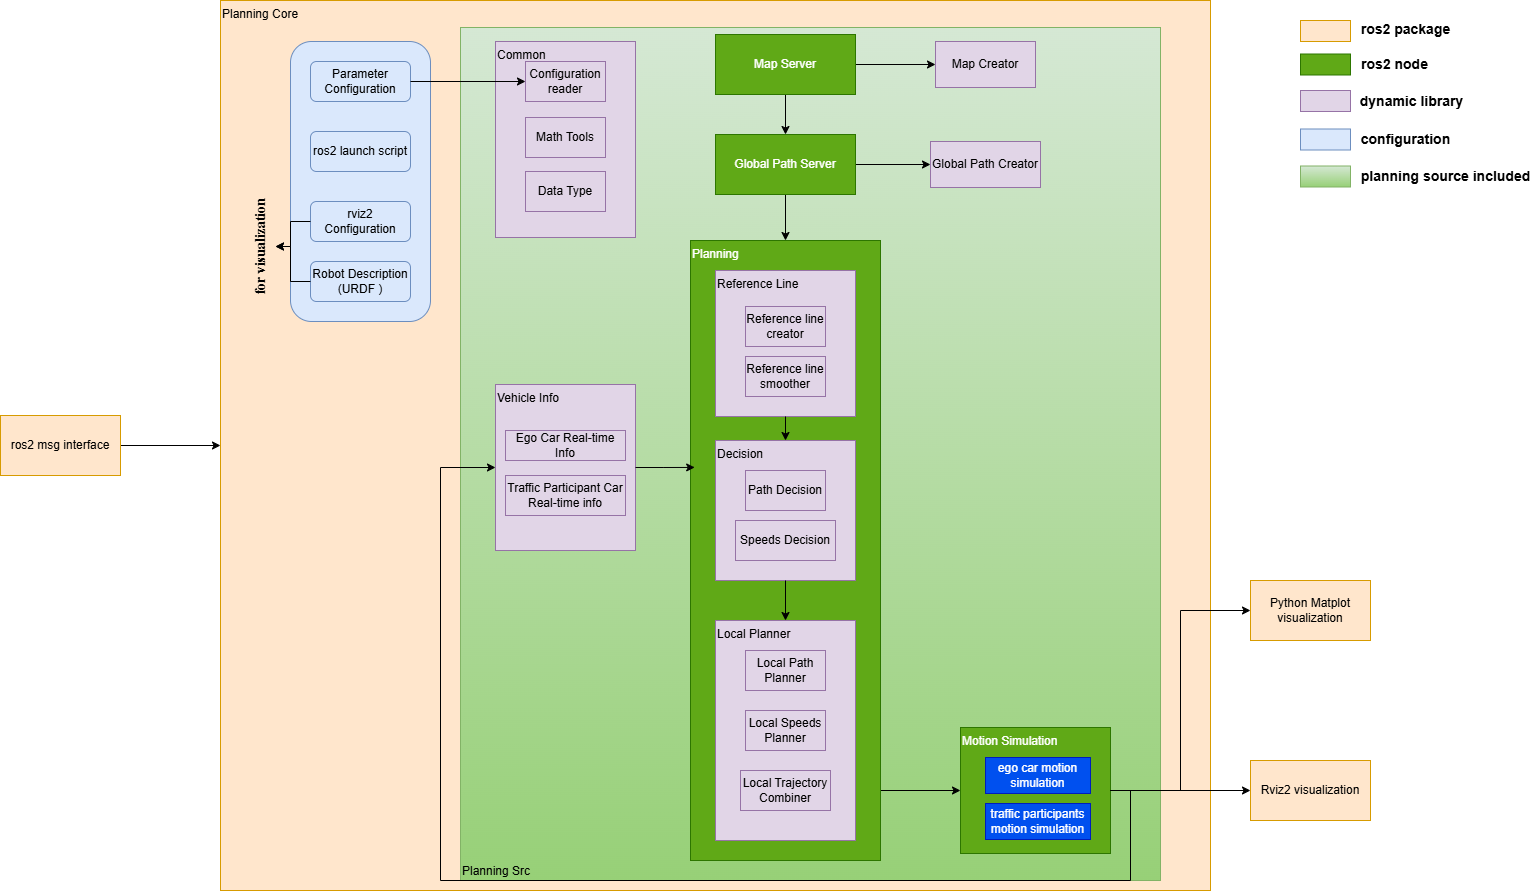

The diagram above was exported from draw.io. Its source (the exported page's mxGraphModel, read from the mxfile embedded in the PNG):
<mxGraphModel dx="3288" dy="1456" grid="1" gridSize="10" guides="1" tooltips="1" connect="1" arrows="1" fold="1" page="0" pageScale="1" pageWidth="827" pageHeight="1169" math="0" shadow="0">
  <root>
    <mxCell id="0" />
    <mxCell id="1" parent="0" />
    <mxCell id="IegS0qk3mLHQiCfui2XL-4" value="Planning Core" style="rounded=0;whiteSpace=wrap;html=1;fillColor=#ffe6cc;strokeColor=#d79b00;align=left;verticalAlign=top;" vertex="1" parent="1">
      <mxGeometry x="-220" y="30" width="990" height="890" as="geometry" />
    </mxCell>
    <mxCell id="IegS0qk3mLHQiCfui2XL-87" value="Planning Src" style="rounded=0;whiteSpace=wrap;html=1;fillColor=#d5e8d4;strokeColor=#82b366;gradientColor=#97d077;align=left;verticalAlign=bottom;" vertex="1" parent="1">
      <mxGeometry x="20" y="57" width="700" height="853" as="geometry" />
    </mxCell>
    <mxCell id="IegS0qk3mLHQiCfui2XL-1" value="Python Matplot visualization" style="rounded=0;whiteSpace=wrap;html=1;fillColor=#ffe6cc;strokeColor=#d79b00;" vertex="1" parent="1">
      <mxGeometry x="810" y="610" width="120" height="60" as="geometry" />
    </mxCell>
    <mxCell id="IegS0qk3mLHQiCfui2XL-2" value="Rviz2 visualization" style="rounded=0;whiteSpace=wrap;html=1;fillColor=#ffe6cc;strokeColor=#d79b00;" vertex="1" parent="1">
      <mxGeometry x="810" y="790" width="120" height="60" as="geometry" />
    </mxCell>
    <mxCell id="IegS0qk3mLHQiCfui2XL-69" style="edgeStyle=orthogonalEdgeStyle;rounded=0;orthogonalLoop=1;jettySize=auto;html=1;exitX=1;exitY=0.5;exitDx=0;exitDy=0;" edge="1" parent="1" source="IegS0qk3mLHQiCfui2XL-3" target="IegS0qk3mLHQiCfui2XL-4">
      <mxGeometry relative="1" as="geometry" />
    </mxCell>
    <mxCell id="IegS0qk3mLHQiCfui2XL-3" value="ros2 msg interface" style="rounded=0;whiteSpace=wrap;html=1;fillColor=#ffe6cc;strokeColor=#d79b00;" vertex="1" parent="1">
      <mxGeometry x="-440" y="445" width="120" height="60" as="geometry" />
    </mxCell>
    <mxCell id="IegS0qk3mLHQiCfui2XL-5" value="" style="rounded=0;whiteSpace=wrap;html=1;fillColor=#ffe6cc;strokeColor=#d79b00;" vertex="1" parent="1">
      <mxGeometry x="860" y="50" width="50" height="21" as="geometry" />
    </mxCell>
    <mxCell id="IegS0qk3mLHQiCfui2XL-8" value="ros2 package" style="text;html=1;align=center;verticalAlign=middle;resizable=0;points=[];autosize=1;strokeColor=none;fillColor=none;fontSize=14;fontStyle=1" vertex="1" parent="1">
      <mxGeometry x="910" y="43.5" width="110" height="30" as="geometry" />
    </mxCell>
    <mxCell id="IegS0qk3mLHQiCfui2XL-21" value="Map Creator" style="rounded=0;whiteSpace=wrap;html=1;fillColor=#e1d5e7;strokeColor=#9673a6;" vertex="1" parent="1">
      <mxGeometry x="495" y="71" width="100" height="46" as="geometry" />
    </mxCell>
    <mxCell id="IegS0qk3mLHQiCfui2XL-36" style="edgeStyle=orthogonalEdgeStyle;rounded=0;orthogonalLoop=1;jettySize=auto;html=1;exitX=1;exitY=0.5;exitDx=0;exitDy=0;" edge="1" parent="1" source="IegS0qk3mLHQiCfui2XL-33" target="IegS0qk3mLHQiCfui2XL-21">
      <mxGeometry relative="1" as="geometry" />
    </mxCell>
    <mxCell id="IegS0qk3mLHQiCfui2XL-73" style="edgeStyle=orthogonalEdgeStyle;rounded=0;orthogonalLoop=1;jettySize=auto;html=1;exitX=0.5;exitY=1;exitDx=0;exitDy=0;entryX=0.5;entryY=0;entryDx=0;entryDy=0;" edge="1" parent="1" source="IegS0qk3mLHQiCfui2XL-33" target="IegS0qk3mLHQiCfui2XL-34">
      <mxGeometry relative="1" as="geometry" />
    </mxCell>
    <mxCell id="IegS0qk3mLHQiCfui2XL-33" value="Map Server" style="rounded=0;whiteSpace=wrap;html=1;align=center;verticalAlign=middle;fillColor=#60a917;strokeColor=#2D7600;fontColor=#ffffff;" vertex="1" parent="1">
      <mxGeometry x="275" y="64" width="140" height="60" as="geometry" />
    </mxCell>
    <mxCell id="IegS0qk3mLHQiCfui2XL-37" style="edgeStyle=orthogonalEdgeStyle;rounded=0;orthogonalLoop=1;jettySize=auto;html=1;" edge="1" parent="1" source="IegS0qk3mLHQiCfui2XL-34" target="IegS0qk3mLHQiCfui2XL-35">
      <mxGeometry relative="1" as="geometry" />
    </mxCell>
    <mxCell id="IegS0qk3mLHQiCfui2XL-74" style="edgeStyle=orthogonalEdgeStyle;rounded=0;orthogonalLoop=1;jettySize=auto;html=1;exitX=0.5;exitY=1;exitDx=0;exitDy=0;" edge="1" parent="1" source="IegS0qk3mLHQiCfui2XL-34" target="IegS0qk3mLHQiCfui2XL-53">
      <mxGeometry relative="1" as="geometry" />
    </mxCell>
    <mxCell id="IegS0qk3mLHQiCfui2XL-34" value="Global Path Server" style="rounded=0;whiteSpace=wrap;html=1;align=center;verticalAlign=middle;fillColor=#60a917;strokeColor=#2D7600;fontColor=#ffffff;" vertex="1" parent="1">
      <mxGeometry x="275" y="164" width="140" height="60" as="geometry" />
    </mxCell>
    <mxCell id="IegS0qk3mLHQiCfui2XL-35" value="Global Path Creator" style="rounded=0;whiteSpace=wrap;html=1;fillColor=#e1d5e7;strokeColor=#9673a6;" vertex="1" parent="1">
      <mxGeometry x="490" y="171" width="110" height="46" as="geometry" />
    </mxCell>
    <mxCell id="IegS0qk3mLHQiCfui2XL-59" value="" style="group" vertex="1" connectable="0" parent="1">
      <mxGeometry x="520" y="757" width="150" height="126" as="geometry" />
    </mxCell>
    <mxCell id="IegS0qk3mLHQiCfui2XL-55" value="Motion Simulation" style="rounded=0;whiteSpace=wrap;html=1;align=left;verticalAlign=top;fillColor=#60a917;strokeColor=#2D7600;fontColor=#ffffff;" vertex="1" parent="IegS0qk3mLHQiCfui2XL-59">
      <mxGeometry width="150" height="126" as="geometry" />
    </mxCell>
    <mxCell id="IegS0qk3mLHQiCfui2XL-57" value="ego car motion simulation" style="rounded=0;whiteSpace=wrap;html=1;fillColor=#0050ef;fontColor=#ffffff;strokeColor=#001DBC;" vertex="1" parent="IegS0qk3mLHQiCfui2XL-59">
      <mxGeometry x="25" y="30" width="105" height="36" as="geometry" />
    </mxCell>
    <mxCell id="IegS0qk3mLHQiCfui2XL-58" value="traffic participants motion simulation" style="rounded=0;whiteSpace=wrap;html=1;fillColor=#0050ef;fontColor=#ffffff;strokeColor=#001DBC;" vertex="1" parent="IegS0qk3mLHQiCfui2XL-59">
      <mxGeometry x="25" y="76" width="105" height="36" as="geometry" />
    </mxCell>
    <mxCell id="IegS0qk3mLHQiCfui2XL-62" style="edgeStyle=orthogonalEdgeStyle;rounded=0;orthogonalLoop=1;jettySize=auto;html=1;exitX=1;exitY=0.5;exitDx=0;exitDy=0;entryX=0;entryY=0.5;entryDx=0;entryDy=0;" edge="1" parent="1" source="IegS0qk3mLHQiCfui2XL-48" target="IegS0qk3mLHQiCfui2XL-55">
      <mxGeometry relative="1" as="geometry" />
    </mxCell>
    <mxCell id="IegS0qk3mLHQiCfui2XL-65" value="" style="group" vertex="1" connectable="0" parent="1">
      <mxGeometry x="250" y="270" width="190" height="620" as="geometry" />
    </mxCell>
    <mxCell id="IegS0qk3mLHQiCfui2XL-53" value="Planning" style="rounded=0;whiteSpace=wrap;html=1;fillColor=#60a917;fontColor=#ffffff;strokeColor=#2D7600;align=left;verticalAlign=top;" vertex="1" parent="IegS0qk3mLHQiCfui2XL-65">
      <mxGeometry width="190" height="620" as="geometry" />
    </mxCell>
    <mxCell id="IegS0qk3mLHQiCfui2XL-49" value="" style="group" vertex="1" connectable="0" parent="IegS0qk3mLHQiCfui2XL-65">
      <mxGeometry x="25" y="30" width="140" height="146" as="geometry" />
    </mxCell>
    <mxCell id="IegS0qk3mLHQiCfui2XL-39" value="Reference Line" style="rounded=0;whiteSpace=wrap;html=1;fillColor=#e1d5e7;strokeColor=#9673a6;align=left;verticalAlign=top;" vertex="1" parent="IegS0qk3mLHQiCfui2XL-49">
      <mxGeometry width="140" height="146" as="geometry" />
    </mxCell>
    <mxCell id="IegS0qk3mLHQiCfui2XL-40" value="Reference line creator" style="rounded=0;whiteSpace=wrap;html=1;fillColor=#e1d5e7;strokeColor=#9673a6;" vertex="1" parent="IegS0qk3mLHQiCfui2XL-49">
      <mxGeometry x="30" y="36" width="80" height="40" as="geometry" />
    </mxCell>
    <mxCell id="IegS0qk3mLHQiCfui2XL-41" value="Reference line smoother" style="rounded=0;whiteSpace=wrap;html=1;fillColor=#e1d5e7;strokeColor=#9673a6;" vertex="1" parent="IegS0qk3mLHQiCfui2XL-49">
      <mxGeometry x="30" y="86" width="80" height="40" as="geometry" />
    </mxCell>
    <mxCell id="IegS0qk3mLHQiCfui2XL-50" value="" style="group" vertex="1" connectable="0" parent="IegS0qk3mLHQiCfui2XL-65">
      <mxGeometry x="25" y="200" width="140" height="146" as="geometry" />
    </mxCell>
    <mxCell id="IegS0qk3mLHQiCfui2XL-42" value="Decision" style="rounded=0;whiteSpace=wrap;html=1;fillColor=#e1d5e7;strokeColor=#9673a6;align=left;verticalAlign=top;" vertex="1" parent="IegS0qk3mLHQiCfui2XL-50">
      <mxGeometry width="140" height="140" as="geometry" />
    </mxCell>
    <mxCell id="IegS0qk3mLHQiCfui2XL-43" value="Path Decision" style="rounded=0;whiteSpace=wrap;html=1;fillColor=#e1d5e7;strokeColor=#9673a6;" vertex="1" parent="IegS0qk3mLHQiCfui2XL-50">
      <mxGeometry x="30" y="30" width="80" height="40" as="geometry" />
    </mxCell>
    <mxCell id="IegS0qk3mLHQiCfui2XL-44" value="Speeds Decision" style="rounded=0;whiteSpace=wrap;html=1;fillColor=#e1d5e7;strokeColor=#9673a6;" vertex="1" parent="IegS0qk3mLHQiCfui2XL-50">
      <mxGeometry x="20" y="80" width="100" height="40" as="geometry" />
    </mxCell>
    <mxCell id="IegS0qk3mLHQiCfui2XL-52" value="" style="group" vertex="1" connectable="0" parent="IegS0qk3mLHQiCfui2XL-65">
      <mxGeometry x="25" y="380" width="140" height="220" as="geometry" />
    </mxCell>
    <mxCell id="IegS0qk3mLHQiCfui2XL-45" value="Local Planner" style="rounded=0;whiteSpace=wrap;html=1;fillColor=#e1d5e7;strokeColor=#9673a6;align=left;verticalAlign=top;" vertex="1" parent="IegS0qk3mLHQiCfui2XL-52">
      <mxGeometry width="140" height="220" as="geometry" />
    </mxCell>
    <mxCell id="IegS0qk3mLHQiCfui2XL-46" value="Local Path Planner" style="rounded=0;whiteSpace=wrap;html=1;fillColor=#e1d5e7;strokeColor=#9673a6;" vertex="1" parent="IegS0qk3mLHQiCfui2XL-52">
      <mxGeometry x="30" y="30" width="80" height="40" as="geometry" />
    </mxCell>
    <mxCell id="IegS0qk3mLHQiCfui2XL-47" value="Local Speeds Planner" style="rounded=0;whiteSpace=wrap;html=1;fillColor=#e1d5e7;strokeColor=#9673a6;" vertex="1" parent="IegS0qk3mLHQiCfui2XL-52">
      <mxGeometry x="30" y="90" width="80" height="40" as="geometry" />
    </mxCell>
    <mxCell id="IegS0qk3mLHQiCfui2XL-48" value="Local Trajectory Combiner" style="rounded=0;whiteSpace=wrap;html=1;fillColor=#e1d5e7;strokeColor=#9673a6;" vertex="1" parent="IegS0qk3mLHQiCfui2XL-52">
      <mxGeometry x="25" y="150" width="90" height="40" as="geometry" />
    </mxCell>
    <mxCell id="IegS0qk3mLHQiCfui2XL-60" style="edgeStyle=orthogonalEdgeStyle;rounded=0;orthogonalLoop=1;jettySize=auto;html=1;exitX=0.5;exitY=1;exitDx=0;exitDy=0;entryX=0.5;entryY=0;entryDx=0;entryDy=0;" edge="1" parent="IegS0qk3mLHQiCfui2XL-65" source="IegS0qk3mLHQiCfui2XL-39" target="IegS0qk3mLHQiCfui2XL-42">
      <mxGeometry relative="1" as="geometry" />
    </mxCell>
    <mxCell id="IegS0qk3mLHQiCfui2XL-61" style="edgeStyle=orthogonalEdgeStyle;rounded=0;orthogonalLoop=1;jettySize=auto;html=1;exitX=0.5;exitY=1;exitDx=0;exitDy=0;entryX=0.5;entryY=0;entryDx=0;entryDy=0;" edge="1" parent="IegS0qk3mLHQiCfui2XL-65" source="IegS0qk3mLHQiCfui2XL-42" target="IegS0qk3mLHQiCfui2XL-45">
      <mxGeometry relative="1" as="geometry" />
    </mxCell>
    <mxCell id="IegS0qk3mLHQiCfui2XL-66" value="" style="group" vertex="1" connectable="0" parent="1">
      <mxGeometry x="55" y="414" width="140" height="166" as="geometry" />
    </mxCell>
    <mxCell id="IegS0qk3mLHQiCfui2XL-24" value="Vehicle Info" style="rounded=0;whiteSpace=wrap;html=1;fillColor=#e1d5e7;strokeColor=#9673a6;align=left;verticalAlign=top;" vertex="1" parent="IegS0qk3mLHQiCfui2XL-66">
      <mxGeometry width="140" height="166" as="geometry" />
    </mxCell>
    <mxCell id="IegS0qk3mLHQiCfui2XL-29" value="Ego Car Real-time Info" style="rounded=0;whiteSpace=wrap;html=1;fillColor=#e1d5e7;strokeColor=#9673a6;" vertex="1" parent="IegS0qk3mLHQiCfui2XL-66">
      <mxGeometry x="10" y="46" width="120" height="30" as="geometry" />
    </mxCell>
    <mxCell id="IegS0qk3mLHQiCfui2XL-30" value="Traffic Participant Car Real-time info" style="rounded=0;whiteSpace=wrap;html=1;fillColor=#e1d5e7;strokeColor=#9673a6;" vertex="1" parent="IegS0qk3mLHQiCfui2XL-66">
      <mxGeometry x="10" y="91" width="120" height="40" as="geometry" />
    </mxCell>
    <mxCell id="IegS0qk3mLHQiCfui2XL-67" style="edgeStyle=orthogonalEdgeStyle;rounded=0;orthogonalLoop=1;jettySize=auto;html=1;exitX=1;exitY=0.5;exitDx=0;exitDy=0;entryX=0;entryY=0.5;entryDx=0;entryDy=0;" edge="1" parent="1" source="IegS0qk3mLHQiCfui2XL-55" target="IegS0qk3mLHQiCfui2XL-1">
      <mxGeometry relative="1" as="geometry" />
    </mxCell>
    <mxCell id="IegS0qk3mLHQiCfui2XL-68" style="edgeStyle=orthogonalEdgeStyle;rounded=0;orthogonalLoop=1;jettySize=auto;html=1;exitX=1;exitY=0.5;exitDx=0;exitDy=0;entryX=0;entryY=0.5;entryDx=0;entryDy=0;" edge="1" parent="1" source="IegS0qk3mLHQiCfui2XL-55" target="IegS0qk3mLHQiCfui2XL-2">
      <mxGeometry relative="1" as="geometry" />
    </mxCell>
    <mxCell id="IegS0qk3mLHQiCfui2XL-81" style="edgeStyle=orthogonalEdgeStyle;rounded=0;orthogonalLoop=1;jettySize=auto;html=1;exitX=1;exitY=0.5;exitDx=0;exitDy=0;entryX=0.022;entryY=0.366;entryDx=0;entryDy=0;entryPerimeter=0;" edge="1" parent="1" source="IegS0qk3mLHQiCfui2XL-24" target="IegS0qk3mLHQiCfui2XL-53">
      <mxGeometry relative="1" as="geometry" />
    </mxCell>
    <mxCell id="IegS0qk3mLHQiCfui2XL-82" style="edgeStyle=orthogonalEdgeStyle;rounded=0;orthogonalLoop=1;jettySize=auto;html=1;exitX=1;exitY=0.5;exitDx=0;exitDy=0;entryX=0;entryY=0.5;entryDx=0;entryDy=0;" edge="1" parent="1" source="IegS0qk3mLHQiCfui2XL-55" target="IegS0qk3mLHQiCfui2XL-24">
      <mxGeometry relative="1" as="geometry">
        <Array as="points">
          <mxPoint x="690" y="820" />
          <mxPoint x="690" y="910" />
          <mxPoint y="910" />
          <mxPoint y="497" />
        </Array>
      </mxGeometry>
    </mxCell>
    <mxCell id="IegS0qk3mLHQiCfui2XL-17" value="" style="rounded=1;whiteSpace=wrap;html=1;fillColor=#dae8fc;strokeColor=#6c8ebf;" vertex="1" parent="1">
      <mxGeometry x="-150" y="71" width="140" height="280" as="geometry" />
    </mxCell>
    <mxCell id="IegS0qk3mLHQiCfui2XL-11" value="Parameter Configuration" style="rounded=1;whiteSpace=wrap;html=1;fillColor=#dae8fc;strokeColor=#6c8ebf;" vertex="1" parent="1">
      <mxGeometry x="-130" y="91" width="100" height="40" as="geometry" />
    </mxCell>
    <mxCell id="IegS0qk3mLHQiCfui2XL-12" value="ros2 launch script" style="rounded=1;whiteSpace=wrap;html=1;fillColor=#dae8fc;strokeColor=#6c8ebf;" vertex="1" parent="1">
      <mxGeometry x="-130" y="161" width="100" height="40" as="geometry" />
    </mxCell>
    <mxCell id="IegS0qk3mLHQiCfui2XL-15" value="rviz2 Configuration" style="rounded=1;whiteSpace=wrap;html=1;fillColor=#dae8fc;strokeColor=#6c8ebf;" vertex="1" parent="1">
      <mxGeometry x="-130" y="231" width="100" height="40" as="geometry" />
    </mxCell>
    <mxCell id="IegS0qk3mLHQiCfui2XL-16" value="Robot Description (URDF )" style="rounded=1;whiteSpace=wrap;html=1;fillColor=#dae8fc;strokeColor=#6c8ebf;" vertex="1" parent="1">
      <mxGeometry x="-130" y="291" width="100" height="40" as="geometry" />
    </mxCell>
    <mxCell id="IegS0qk3mLHQiCfui2XL-19" value="Common" style="rounded=0;whiteSpace=wrap;html=1;fillColor=#e1d5e7;strokeColor=#9673a6;align=left;verticalAlign=top;" vertex="1" parent="1">
      <mxGeometry x="55" y="71" width="140" height="196" as="geometry" />
    </mxCell>
    <mxCell id="IegS0qk3mLHQiCfui2XL-22" value="Math Tools" style="rounded=0;whiteSpace=wrap;html=1;fillColor=#e1d5e7;strokeColor=#9673a6;" vertex="1" parent="1">
      <mxGeometry x="85" y="147" width="80" height="40" as="geometry" />
    </mxCell>
    <mxCell id="IegS0qk3mLHQiCfui2XL-23" value="Data Type" style="rounded=0;whiteSpace=wrap;html=1;fillColor=#e1d5e7;strokeColor=#9673a6;" vertex="1" parent="1">
      <mxGeometry x="85" y="201" width="80" height="40" as="geometry" />
    </mxCell>
    <mxCell id="IegS0qk3mLHQiCfui2XL-25" value="&lt;font face=&quot;Times New Roman&quot;&gt;&lt;b&gt;for visualization&lt;/b&gt;&lt;/font&gt;" style="text;html=1;align=center;verticalAlign=middle;whiteSpace=wrap;rounded=0;rotation=270;fontSize=14;" vertex="1" parent="1">
      <mxGeometry x="-230" y="261" width="100" height="30" as="geometry" />
    </mxCell>
    <mxCell id="IegS0qk3mLHQiCfui2XL-77" value="Configuration reader" style="rounded=0;whiteSpace=wrap;html=1;fillColor=#e1d5e7;strokeColor=#9673a6;" vertex="1" parent="1">
      <mxGeometry x="85" y="91" width="80" height="40" as="geometry" />
    </mxCell>
    <mxCell id="IegS0qk3mLHQiCfui2XL-78" style="edgeStyle=orthogonalEdgeStyle;rounded=0;orthogonalLoop=1;jettySize=auto;html=1;exitX=0.5;exitY=1;exitDx=0;exitDy=0;" edge="1" parent="1" source="IegS0qk3mLHQiCfui2XL-23" target="IegS0qk3mLHQiCfui2XL-23">
      <mxGeometry relative="1" as="geometry" />
    </mxCell>
    <mxCell id="IegS0qk3mLHQiCfui2XL-26" style="edgeStyle=orthogonalEdgeStyle;rounded=0;orthogonalLoop=1;jettySize=auto;html=1;exitX=0;exitY=0.5;exitDx=0;exitDy=0;entryX=0.5;entryY=1;entryDx=0;entryDy=0;" edge="1" parent="1" source="IegS0qk3mLHQiCfui2XL-15" target="IegS0qk3mLHQiCfui2XL-25">
      <mxGeometry relative="1" as="geometry" />
    </mxCell>
    <mxCell id="IegS0qk3mLHQiCfui2XL-27" style="edgeStyle=orthogonalEdgeStyle;rounded=0;orthogonalLoop=1;jettySize=auto;html=1;exitX=0;exitY=0.5;exitDx=0;exitDy=0;entryX=0.5;entryY=1;entryDx=0;entryDy=0;" edge="1" parent="1" source="IegS0qk3mLHQiCfui2XL-16" target="IegS0qk3mLHQiCfui2XL-25">
      <mxGeometry relative="1" as="geometry" />
    </mxCell>
    <mxCell id="IegS0qk3mLHQiCfui2XL-79" style="edgeStyle=orthogonalEdgeStyle;rounded=0;orthogonalLoop=1;jettySize=auto;html=1;exitX=1;exitY=0.5;exitDx=0;exitDy=0;entryX=0;entryY=0.5;entryDx=0;entryDy=0;" edge="1" parent="1" source="IegS0qk3mLHQiCfui2XL-11" target="IegS0qk3mLHQiCfui2XL-77">
      <mxGeometry relative="1" as="geometry" />
    </mxCell>
    <mxCell id="IegS0qk3mLHQiCfui2XL-88" value="" style="rounded=0;whiteSpace=wrap;html=1;align=center;verticalAlign=middle;fillColor=#60a917;strokeColor=#2D7600;fontColor=#ffffff;" vertex="1" parent="1">
      <mxGeometry x="860" y="83.5" width="50" height="21" as="geometry" />
    </mxCell>
    <mxCell id="IegS0qk3mLHQiCfui2XL-89" value="ros2 node" style="text;html=1;align=center;verticalAlign=middle;resizable=0;points=[];autosize=1;strokeColor=none;fillColor=none;fontSize=14;fontStyle=1" vertex="1" parent="1">
      <mxGeometry x="909" y="79" width="90" height="30" as="geometry" />
    </mxCell>
    <mxCell id="IegS0qk3mLHQiCfui2XL-90" value="" style="rounded=0;whiteSpace=wrap;html=1;align=center;verticalAlign=middle;fillColor=#e1d5e7;strokeColor=#9673a6;" vertex="1" parent="1">
      <mxGeometry x="860" y="120" width="50" height="21" as="geometry" />
    </mxCell>
    <mxCell id="IegS0qk3mLHQiCfui2XL-91" value="dynamic library" style="text;html=1;align=center;verticalAlign=middle;resizable=0;points=[];autosize=1;strokeColor=none;fillColor=none;fontSize=14;fontStyle=1" vertex="1" parent="1">
      <mxGeometry x="911" y="115.5" width="120" height="30" as="geometry" />
    </mxCell>
    <mxCell id="IegS0qk3mLHQiCfui2XL-92" value="" style="rounded=0;whiteSpace=wrap;html=1;align=center;verticalAlign=middle;fillColor=#dae8fc;strokeColor=#6c8ebf;" vertex="1" parent="1">
      <mxGeometry x="860" y="158.5" width="50" height="21" as="geometry" />
    </mxCell>
    <mxCell id="IegS0qk3mLHQiCfui2XL-93" value="configuration" style="text;html=1;align=center;verticalAlign=middle;resizable=0;points=[];autosize=1;strokeColor=none;fillColor=none;fontSize=14;fontStyle=1" vertex="1" parent="1">
      <mxGeometry x="915" y="154" width="100" height="30" as="geometry" />
    </mxCell>
    <mxCell id="IegS0qk3mLHQiCfui2XL-96" value="" style="rounded=0;whiteSpace=wrap;html=1;fillColor=#d5e8d4;strokeColor=#82b366;gradientColor=#97d077;align=left;verticalAlign=bottom;" vertex="1" parent="1">
      <mxGeometry x="860" y="195.5" width="50" height="21" as="geometry" />
    </mxCell>
    <mxCell id="IegS0qk3mLHQiCfui2XL-97" value="planning source included" style="text;html=1;align=center;verticalAlign=middle;resizable=0;points=[];autosize=1;strokeColor=none;fillColor=none;fontSize=14;fontStyle=1" vertex="1" parent="1">
      <mxGeometry x="915" y="191" width="180" height="30" as="geometry" />
    </mxCell>
  </root>
</mxGraphModel>